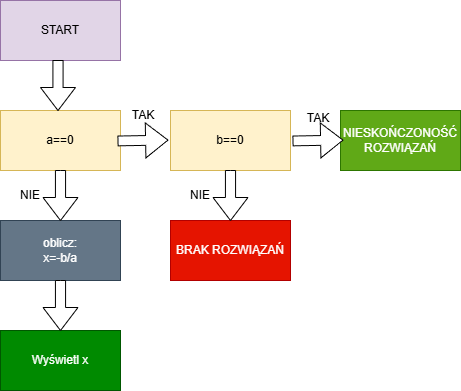

The diagram above was exported from draw.io. Its source (the exported page's mxGraphModel, read from the mxfile embedded in the PNG):
<mxGraphModel dx="1372" dy="789" grid="1" gridSize="10" guides="1" tooltips="1" connect="1" arrows="1" fold="1" page="1" pageScale="1" pageWidth="827" pageHeight="1169" math="0" shadow="0">
  <root>
    <mxCell id="0" />
    <mxCell id="1" parent="0" />
    <mxCell id="A4mxMvzu4ZYsfaZXL2CA-1" value="START" style="rounded=0;whiteSpace=wrap;html=1;fillColor=#e1d5e7;strokeColor=#9673a6;" vertex="1" parent="1">
      <mxGeometry x="170" y="70" width="120" height="60" as="geometry" />
    </mxCell>
    <mxCell id="A4mxMvzu4ZYsfaZXL2CA-2" value="a==0" style="rounded=0;whiteSpace=wrap;html=1;fillColor=#fff2cc;strokeColor=#d6b656;" vertex="1" parent="1">
      <mxGeometry x="170" y="180" width="120" height="60" as="geometry" />
    </mxCell>
    <mxCell id="A4mxMvzu4ZYsfaZXL2CA-4" value="b==0" style="rounded=0;whiteSpace=wrap;html=1;fillColor=#fff2cc;strokeColor=#d6b656;" vertex="1" parent="1">
      <mxGeometry x="340" y="180" width="120" height="60" as="geometry" />
    </mxCell>
    <mxCell id="A4mxMvzu4ZYsfaZXL2CA-5" value="NIESKOŃCZONOŚĆ&lt;div&gt;ROZWIĄZAŃ&lt;/div&gt;" style="rounded=0;whiteSpace=wrap;html=1;fillColor=#60a917;strokeColor=#2D7600;fontColor=#ffffff;" vertex="1" parent="1">
      <mxGeometry x="510" y="180" width="120" height="60" as="geometry" />
    </mxCell>
    <mxCell id="A4mxMvzu4ZYsfaZXL2CA-6" value="Wyświetl x" style="rounded=0;whiteSpace=wrap;html=1;fillColor=#008a00;strokeColor=#005700;fontColor=#ffffff;" vertex="1" parent="1">
      <mxGeometry x="170" y="400" width="120" height="60" as="geometry" />
    </mxCell>
    <mxCell id="A4mxMvzu4ZYsfaZXL2CA-7" value="BRAK ROZWIĄZAŃ" style="rounded=0;whiteSpace=wrap;html=1;fillColor=#e51400;strokeColor=#B20000;fontColor=#ffffff;" vertex="1" parent="1">
      <mxGeometry x="340" y="290" width="120" height="60" as="geometry" />
    </mxCell>
    <mxCell id="A4mxMvzu4ZYsfaZXL2CA-8" value="oblicz:&lt;div&gt;x=-b/a&lt;/div&gt;" style="rounded=0;whiteSpace=wrap;html=1;fillColor=#647687;fontColor=#ffffff;strokeColor=#314354;" vertex="1" parent="1">
      <mxGeometry x="170" y="290" width="120" height="60" as="geometry" />
    </mxCell>
    <mxCell id="A4mxMvzu4ZYsfaZXL2CA-16" value="" style="html=1;shadow=0;dashed=0;align=center;verticalAlign=middle;shape=mxgraph.arrows2.arrow;dy=0.71;dx=23;direction=south;notch=0;" vertex="1" parent="1">
      <mxGeometry x="210" y="130" width="35" height="50" as="geometry" />
    </mxCell>
    <mxCell id="A4mxMvzu4ZYsfaZXL2CA-18" value="" style="html=1;shadow=0;dashed=0;align=center;verticalAlign=middle;shape=mxgraph.arrows2.arrow;dy=0.71;dx=23;direction=south;notch=0;" vertex="1" parent="1">
      <mxGeometry x="212.5" y="240" width="35" height="50" as="geometry" />
    </mxCell>
    <mxCell id="A4mxMvzu4ZYsfaZXL2CA-19" value="" style="html=1;shadow=0;dashed=0;align=center;verticalAlign=middle;shape=mxgraph.arrows2.arrow;dy=0.71;dx=23;direction=south;notch=0;" vertex="1" parent="1">
      <mxGeometry x="212.5" y="350" width="35" height="50" as="geometry" />
    </mxCell>
    <mxCell id="A4mxMvzu4ZYsfaZXL2CA-20" value="" style="html=1;shadow=0;dashed=0;align=center;verticalAlign=middle;shape=mxgraph.arrows2.arrow;dy=0.72;dx=22.41;direction=south;notch=0;rotation=-91;" vertex="1" parent="1">
      <mxGeometry x="295" y="185" width="35" height="50" as="geometry" />
    </mxCell>
    <mxCell id="A4mxMvzu4ZYsfaZXL2CA-21" value="" style="html=1;shadow=0;dashed=0;align=center;verticalAlign=middle;shape=mxgraph.arrows2.arrow;dy=0.72;dx=22.41;direction=south;notch=0;rotation=-91;" vertex="1" parent="1">
      <mxGeometry x="470.00160949156225" y="185.00364482616894" width="35" height="50" as="geometry" />
    </mxCell>
    <mxCell id="A4mxMvzu4ZYsfaZXL2CA-22" value="" style="html=1;shadow=0;dashed=0;align=center;verticalAlign=middle;shape=mxgraph.arrows2.arrow;dy=0.71;dx=23;direction=south;notch=0;" vertex="1" parent="1">
      <mxGeometry x="382.5" y="240" width="35" height="50" as="geometry" />
    </mxCell>
    <mxCell id="A4mxMvzu4ZYsfaZXL2CA-23" value="TAK" style="text;html=1;whiteSpace=wrap;strokeColor=none;fillColor=none;align=center;verticalAlign=middle;rounded=0;" vertex="1" parent="1">
      <mxGeometry x="282.5" y="170" width="60" height="30" as="geometry" />
    </mxCell>
    <mxCell id="A4mxMvzu4ZYsfaZXL2CA-25" value="TAK&lt;div&gt;&lt;br&gt;&lt;/div&gt;" style="text;html=1;whiteSpace=wrap;strokeColor=none;fillColor=none;align=center;verticalAlign=middle;rounded=0;" vertex="1" parent="1">
      <mxGeometry x="457.5" y="180" width="60" height="30" as="geometry" />
    </mxCell>
    <mxCell id="A4mxMvzu4ZYsfaZXL2CA-27" value="NIE" style="text;html=1;whiteSpace=wrap;strokeColor=none;fillColor=none;align=center;verticalAlign=middle;rounded=0;" vertex="1" parent="1">
      <mxGeometry x="340" y="250" width="60" height="30" as="geometry" />
    </mxCell>
    <mxCell id="A4mxMvzu4ZYsfaZXL2CA-28" value="NIE" style="text;html=1;whiteSpace=wrap;strokeColor=none;fillColor=none;align=center;verticalAlign=middle;rounded=0;" vertex="1" parent="1">
      <mxGeometry x="170" y="250" width="60" height="30" as="geometry" />
    </mxCell>
  </root>
</mxGraphModel>